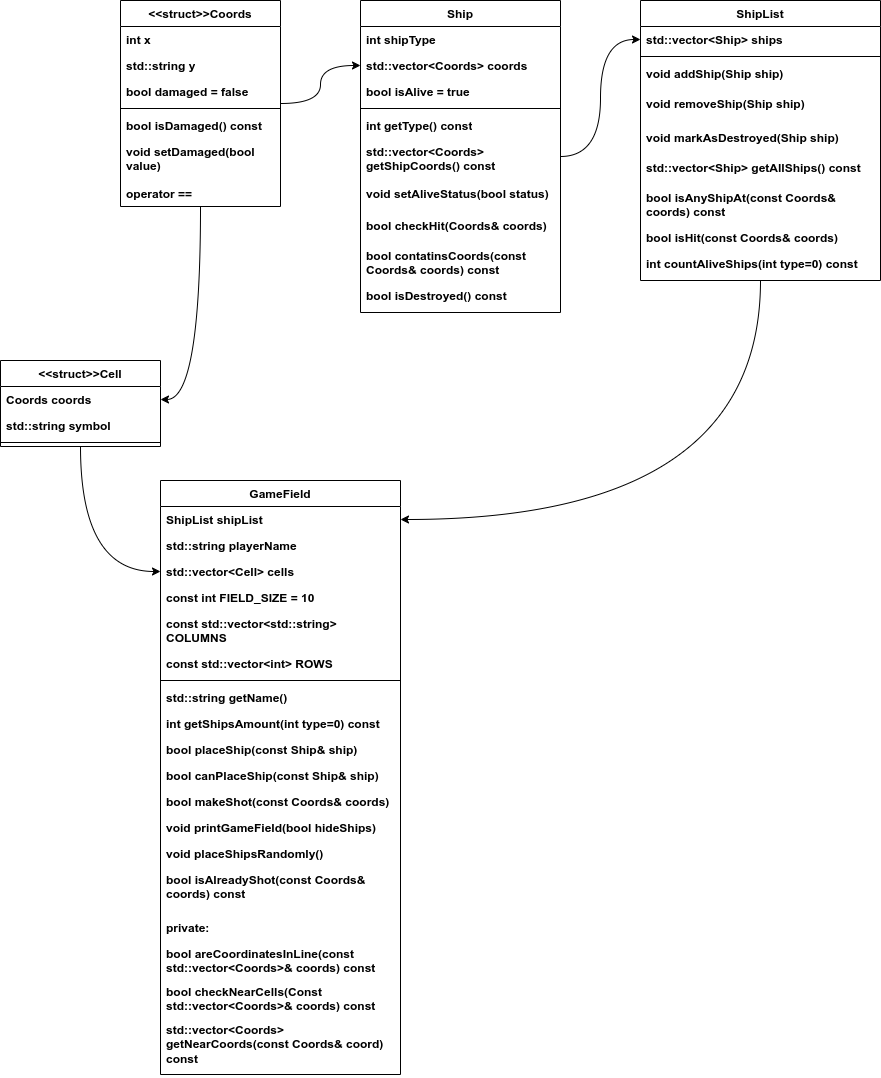

The diagram above was exported from draw.io. Its source (the exported page's mxGraphModel, read from the mxfile embedded in the PNG):
<mxGraphModel dx="1274" dy="689" grid="1" gridSize="10" guides="1" tooltips="1" connect="1" arrows="1" fold="1" page="1" pageScale="1" pageWidth="850" pageHeight="1100" math="0" shadow="0">
  <root>
    <mxCell id="0" />
    <mxCell id="1" parent="0" />
    <mxCell id="22" value="GameField&lt;div&gt;&lt;br&gt;&lt;/div&gt;" style="swimlane;fontStyle=1;align=center;verticalAlign=top;childLayout=stackLayout;horizontal=1;startSize=26;horizontalStack=0;resizeParent=1;resizeParentMax=0;resizeLast=0;collapsible=1;marginBottom=0;whiteSpace=wrap;html=1;strokeColor=default;swimlaneFillColor=default;fontFamily=Helvetica;fontSize=12;fontColor=default;fillColor=default;" parent="1" vertex="1">
      <mxGeometry x="40" y="480" width="240" height="594" as="geometry" />
    </mxCell>
    <mxCell id="27" value="ShipList shipList" style="text;strokeColor=none;fillColor=none;align=left;verticalAlign=top;spacingLeft=4;spacingRight=4;overflow=hidden;rotatable=0;points=[[0,0.5],[1,0.5]];portConstraint=eastwest;whiteSpace=wrap;html=1;fontFamily=Helvetica;fontSize=12;fontColor=default;fontStyle=1;" parent="22" vertex="1">
      <mxGeometry y="26" width="240" height="26" as="geometry" />
    </mxCell>
    <mxCell id="84" value="std::string playerName" style="text;strokeColor=none;fillColor=none;align=left;verticalAlign=top;spacingLeft=4;spacingRight=4;overflow=hidden;rotatable=0;points=[[0,0.5],[1,0.5]];portConstraint=eastwest;whiteSpace=wrap;html=1;fontFamily=Helvetica;fontSize=12;fontColor=default;fontStyle=1;" parent="22" vertex="1">
      <mxGeometry y="52" width="240" height="26" as="geometry" />
    </mxCell>
    <mxCell id="114" value="std::vector&amp;lt;Cell&amp;gt; cells" style="text;strokeColor=none;fillColor=none;align=left;verticalAlign=top;spacingLeft=4;spacingRight=4;overflow=hidden;rotatable=0;points=[[0,0.5],[1,0.5]];portConstraint=eastwest;whiteSpace=wrap;html=1;fontFamily=Helvetica;fontSize=12;fontColor=default;fontStyle=1;" parent="22" vertex="1">
      <mxGeometry y="78" width="240" height="26" as="geometry" />
    </mxCell>
    <mxCell id="115" value="const int FIELD_SIZE = 10" style="text;strokeColor=none;fillColor=none;align=left;verticalAlign=top;spacingLeft=4;spacingRight=4;overflow=hidden;rotatable=0;points=[[0,0.5],[1,0.5]];portConstraint=eastwest;whiteSpace=wrap;html=1;fontFamily=Helvetica;fontSize=12;fontColor=default;fontStyle=1;" parent="22" vertex="1">
      <mxGeometry y="104" width="240" height="26" as="geometry" />
    </mxCell>
    <mxCell id="116" value="const std::vector&amp;lt;std::string&amp;gt; COLUMNS" style="text;strokeColor=none;fillColor=none;align=left;verticalAlign=top;spacingLeft=4;spacingRight=4;overflow=hidden;rotatable=0;points=[[0,0.5],[1,0.5]];portConstraint=eastwest;whiteSpace=wrap;html=1;fontFamily=Helvetica;fontSize=12;fontColor=default;fontStyle=1;" parent="22" vertex="1">
      <mxGeometry y="130" width="240" height="40" as="geometry" />
    </mxCell>
    <mxCell id="117" value="const std::vector&amp;lt;int&amp;gt; ROWS" style="text;strokeColor=none;fillColor=none;align=left;verticalAlign=top;spacingLeft=4;spacingRight=4;overflow=hidden;rotatable=0;points=[[0,0.5],[1,0.5]];portConstraint=eastwest;whiteSpace=wrap;html=1;fontFamily=Helvetica;fontSize=12;fontColor=default;fontStyle=1;" parent="22" vertex="1">
      <mxGeometry y="170" width="240" height="26" as="geometry" />
    </mxCell>
    <mxCell id="24" value="" style="line;strokeWidth=1;fillColor=default;align=center;verticalAlign=top;spacingTop=-1;spacingLeft=3;spacingRight=3;rotatable=0;labelPosition=right;points=[];portConstraint=eastwest;strokeColor=default;swimlaneFillColor=default;fontFamily=Helvetica;fontSize=12;fontColor=default;fontStyle=1;" parent="22" vertex="1">
      <mxGeometry y="196" width="240" height="8" as="geometry" />
    </mxCell>
    <mxCell id="127" value="std::string getName()" style="text;strokeColor=none;fillColor=none;align=left;verticalAlign=top;spacingLeft=4;spacingRight=4;overflow=hidden;rotatable=0;points=[[0,0.5],[1,0.5]];portConstraint=eastwest;whiteSpace=wrap;html=1;fontFamily=Helvetica;fontSize=12;fontColor=default;fontStyle=1;" parent="22" vertex="1">
      <mxGeometry y="204" width="240" height="26" as="geometry" />
    </mxCell>
    <mxCell id="128" value="int getShipsAmount(int type=0) const" style="text;strokeColor=none;fillColor=none;align=left;verticalAlign=top;spacingLeft=4;spacingRight=4;overflow=hidden;rotatable=0;points=[[0,0.5],[1,0.5]];portConstraint=eastwest;whiteSpace=wrap;html=1;fontFamily=Helvetica;fontSize=12;fontColor=default;fontStyle=1;" parent="22" vertex="1">
      <mxGeometry y="230" width="240" height="26" as="geometry" />
    </mxCell>
    <mxCell id="85" value="bool placeShip(const Ship&amp;amp; ship)" style="text;strokeColor=none;fillColor=none;align=left;verticalAlign=top;spacingLeft=4;spacingRight=4;overflow=hidden;rotatable=0;points=[[0,0.5],[1,0.5]];portConstraint=eastwest;whiteSpace=wrap;html=1;fontFamily=Helvetica;fontSize=12;fontColor=default;fontStyle=1;" parent="22" vertex="1">
      <mxGeometry y="256" width="240" height="26" as="geometry" />
    </mxCell>
    <mxCell id="86" value="bool canPlaceShip(const Ship&amp;amp; ship)" style="text;strokeColor=none;fillColor=none;align=left;verticalAlign=top;spacingLeft=4;spacingRight=4;overflow=hidden;rotatable=0;points=[[0,0.5],[1,0.5]];portConstraint=eastwest;whiteSpace=wrap;html=1;fontFamily=Helvetica;fontSize=12;fontColor=default;fontStyle=1;" parent="22" vertex="1">
      <mxGeometry y="282" width="240" height="26" as="geometry" />
    </mxCell>
    <mxCell id="87" value="bool makeShot(const Coords&amp;amp; coords)" style="text;strokeColor=none;fillColor=none;align=left;verticalAlign=top;spacingLeft=4;spacingRight=4;overflow=hidden;rotatable=0;points=[[0,0.5],[1,0.5]];portConstraint=eastwest;whiteSpace=wrap;html=1;fontFamily=Helvetica;fontSize=12;fontColor=default;fontStyle=1;" parent="22" vertex="1">
      <mxGeometry y="308" width="240" height="26" as="geometry" />
    </mxCell>
    <mxCell id="26" value="void printGameField(bool hideShips)" style="text;strokeColor=none;fillColor=none;align=left;verticalAlign=top;spacingLeft=4;spacingRight=4;overflow=hidden;rotatable=0;points=[[0,0.5],[1,0.5]];portConstraint=eastwest;whiteSpace=wrap;html=1;fontFamily=Helvetica;fontSize=12;fontColor=default;fontStyle=1;" parent="22" vertex="1">
      <mxGeometry y="334" width="240" height="26" as="geometry" />
    </mxCell>
    <mxCell id="90" value="void placeShipsRandomly()" style="text;strokeColor=none;fillColor=none;align=left;verticalAlign=top;spacingLeft=4;spacingRight=4;overflow=hidden;rotatable=0;points=[[0,0.5],[1,0.5]];portConstraint=eastwest;whiteSpace=wrap;html=1;fontFamily=Helvetica;fontSize=12;fontColor=default;fontStyle=1;" parent="22" vertex="1">
      <mxGeometry y="360" width="240" height="26" as="geometry" />
    </mxCell>
    <mxCell id="137" value="bool isAlreadyShot(const Coords&amp;amp; coords) const" style="text;strokeColor=none;fillColor=none;align=left;verticalAlign=top;spacingLeft=4;spacingRight=4;overflow=hidden;rotatable=0;points=[[0,0.5],[1,0.5]];portConstraint=eastwest;whiteSpace=wrap;html=1;fontFamily=Helvetica;fontSize=12;fontColor=default;fontStyle=1;" parent="22" vertex="1">
      <mxGeometry y="386" width="240" height="48" as="geometry" />
    </mxCell>
    <mxCell id="135" value="private:" style="text;strokeColor=none;fillColor=none;align=left;verticalAlign=top;spacingLeft=4;spacingRight=4;overflow=hidden;rotatable=0;points=[[0,0.5],[1,0.5]];portConstraint=eastwest;whiteSpace=wrap;html=1;fontFamily=Helvetica;fontSize=12;fontColor=default;fontStyle=1;" parent="22" vertex="1">
      <mxGeometry y="434" width="240" height="26" as="geometry" />
    </mxCell>
    <mxCell id="132" value="bool areCoordinatesInLine(const std::vector&amp;lt;Coords&amp;gt;&amp;amp; coords) const" style="text;strokeColor=none;fillColor=none;align=left;verticalAlign=top;spacingLeft=4;spacingRight=4;overflow=hidden;rotatable=0;points=[[0,0.5],[1,0.5]];portConstraint=eastwest;whiteSpace=wrap;html=1;fontFamily=Helvetica;fontSize=12;fontColor=default;fontStyle=1;" parent="22" vertex="1">
      <mxGeometry y="460" width="240" height="38" as="geometry" />
    </mxCell>
    <mxCell id="133" value="bool checkNearCells(Const std::vector&amp;lt;Coords&amp;gt;&amp;amp; coords) const" style="text;strokeColor=none;fillColor=none;align=left;verticalAlign=top;spacingLeft=4;spacingRight=4;overflow=hidden;rotatable=0;points=[[0,0.5],[1,0.5]];portConstraint=eastwest;whiteSpace=wrap;html=1;fontFamily=Helvetica;fontSize=12;fontColor=default;fontStyle=1;" parent="22" vertex="1">
      <mxGeometry y="498" width="240" height="38" as="geometry" />
    </mxCell>
    <mxCell id="134" value="std::vector&amp;lt;Coords&amp;gt; getNearCoords(const Coords&amp;amp; coord) const" style="text;strokeColor=none;fillColor=none;align=left;verticalAlign=top;spacingLeft=4;spacingRight=4;overflow=hidden;rotatable=0;points=[[0,0.5],[1,0.5]];portConstraint=eastwest;whiteSpace=wrap;html=1;fontFamily=Helvetica;fontSize=12;fontColor=default;fontStyle=1;" parent="22" vertex="1">
      <mxGeometry y="536" width="240" height="58" as="geometry" />
    </mxCell>
    <mxCell id="129" style="edgeStyle=orthogonalEdgeStyle;html=1;curved=1;entryX=1;entryY=0.5;entryDx=0;entryDy=0;" parent="1" source="36" target="122" edge="1">
      <mxGeometry relative="1" as="geometry">
        <mxPoint x="729.1666870117188" y="450" as="targetPoint" />
      </mxGeometry>
    </mxCell>
    <mxCell id="36" value="&amp;lt;&amp;lt;struct&amp;gt;&amp;gt;&lt;span style=&quot;background-color: transparent;&quot;&gt;Coords&lt;/span&gt;" style="swimlane;fontStyle=1;align=center;verticalAlign=top;childLayout=stackLayout;horizontal=1;startSize=26;horizontalStack=0;resizeParent=1;resizeParentMax=0;resizeLast=0;collapsible=1;marginBottom=0;whiteSpace=wrap;html=1;swimlaneFillColor=default;strokeColor=default;fontFamily=Helvetica;fontSize=12;fontColor=default;fillColor=default;" parent="1" vertex="1">
      <mxGeometry width="160" height="206" as="geometry" />
    </mxCell>
    <mxCell id="40" value="int x&lt;div&gt;&lt;br&gt;&lt;/div&gt;" style="text;strokeColor=none;fillColor=none;align=left;verticalAlign=top;spacingLeft=4;spacingRight=4;overflow=hidden;rotatable=0;points=[[0,0.5],[1,0.5]];portConstraint=eastwest;whiteSpace=wrap;html=1;fontFamily=Helvetica;fontSize=12;fontColor=default;fontStyle=1;" parent="36" vertex="1">
      <mxGeometry y="26" width="160" height="26" as="geometry" />
    </mxCell>
    <mxCell id="41" value="std::string y" style="text;strokeColor=none;fillColor=none;align=left;verticalAlign=top;spacingLeft=4;spacingRight=4;overflow=hidden;rotatable=0;points=[[0,0.5],[1,0.5]];portConstraint=eastwest;whiteSpace=wrap;html=1;fontFamily=Helvetica;fontSize=12;fontColor=default;fontStyle=1;" parent="36" vertex="1">
      <mxGeometry y="52" width="160" height="26" as="geometry" />
    </mxCell>
    <mxCell id="91" value="bool damaged = false" style="text;strokeColor=none;fillColor=none;align=left;verticalAlign=top;spacingLeft=4;spacingRight=4;overflow=hidden;rotatable=0;points=[[0,0.5],[1,0.5]];portConstraint=eastwest;whiteSpace=wrap;html=1;fontFamily=Helvetica;fontSize=12;fontColor=default;fontStyle=1;" parent="36" vertex="1">
      <mxGeometry y="78" width="160" height="26" as="geometry" />
    </mxCell>
    <mxCell id="38" value="" style="line;strokeWidth=1;fillColor=default;align=center;verticalAlign=top;spacingTop=-1;spacingLeft=3;spacingRight=3;rotatable=0;labelPosition=right;points=[];portConstraint=eastwest;strokeColor=default;swimlaneFillColor=default;fontFamily=Helvetica;fontSize=12;fontColor=default;fontStyle=1;" parent="36" vertex="1">
      <mxGeometry y="104" width="160" height="8" as="geometry" />
    </mxCell>
    <mxCell id="93" value="bool isDamaged() const" style="text;strokeColor=none;fillColor=none;align=left;verticalAlign=top;spacingLeft=4;spacingRight=4;overflow=hidden;rotatable=0;points=[[0,0.5],[1,0.5]];portConstraint=eastwest;whiteSpace=wrap;html=1;fontFamily=Helvetica;fontSize=12;fontColor=default;fontStyle=1;" parent="36" vertex="1">
      <mxGeometry y="112" width="160" height="26" as="geometry" />
    </mxCell>
    <mxCell id="43" value="void setDamaged(bool value)" style="text;strokeColor=none;fillColor=none;align=left;verticalAlign=top;spacingLeft=4;spacingRight=4;overflow=hidden;rotatable=0;points=[[0,0.5],[1,0.5]];portConstraint=eastwest;whiteSpace=wrap;html=1;fontFamily=Helvetica;fontSize=12;fontColor=default;fontStyle=1;" parent="36" vertex="1">
      <mxGeometry y="138" width="160" height="42" as="geometry" />
    </mxCell>
    <mxCell id="92" value="operator ==" style="text;strokeColor=none;fillColor=none;align=left;verticalAlign=top;spacingLeft=4;spacingRight=4;overflow=hidden;rotatable=0;points=[[0,0.5],[1,0.5]];portConstraint=eastwest;whiteSpace=wrap;html=1;fontFamily=Helvetica;fontSize=12;fontColor=default;fontStyle=1;" parent="36" vertex="1">
      <mxGeometry y="180" width="160" height="26" as="geometry" />
    </mxCell>
    <mxCell id="79" style="edgeStyle=orthogonalEdgeStyle;shape=connector;curved=1;rounded=1;html=1;strokeColor=default;align=center;verticalAlign=middle;fontFamily=Helvetica;fontSize=11;fontColor=default;labelBackgroundColor=default;endArrow=classic;" parent="1" source="50" target="62" edge="1">
      <mxGeometry relative="1" as="geometry" />
    </mxCell>
    <mxCell id="50" value="Ship" style="swimlane;fontStyle=1;align=center;verticalAlign=top;childLayout=stackLayout;horizontal=1;startSize=26;horizontalStack=0;resizeParent=1;resizeParentMax=0;resizeLast=0;collapsible=1;marginBottom=0;whiteSpace=wrap;html=1;strokeColor=default;swimlaneFillColor=default;fontFamily=Helvetica;fontSize=12;fontColor=default;fillColor=default;" parent="1" vertex="1">
      <mxGeometry x="240" width="200" height="312" as="geometry" />
    </mxCell>
    <mxCell id="59" value="int shipType" style="text;strokeColor=none;fillColor=none;align=left;verticalAlign=top;spacingLeft=4;spacingRight=4;overflow=hidden;rotatable=0;points=[[0,0.5],[1,0.5]];portConstraint=eastwest;whiteSpace=wrap;html=1;fontFamily=Helvetica;fontSize=12;fontColor=default;fontStyle=1;" parent="50" vertex="1">
      <mxGeometry y="26" width="200" height="26" as="geometry" />
    </mxCell>
    <mxCell id="51" value="std::vector&amp;lt;Coords&amp;gt; coords" style="text;strokeColor=none;fillColor=none;align=left;verticalAlign=top;spacingLeft=4;spacingRight=4;overflow=hidden;rotatable=0;points=[[0,0.5],[1,0.5]];portConstraint=eastwest;whiteSpace=wrap;html=1;fontFamily=Helvetica;fontSize=12;fontColor=default;fontStyle=1;" parent="50" vertex="1">
      <mxGeometry y="52" width="200" height="26" as="geometry" />
    </mxCell>
    <mxCell id="58" value="bool isAlive = true" style="text;strokeColor=none;fillColor=none;align=left;verticalAlign=top;spacingLeft=4;spacingRight=4;overflow=hidden;rotatable=0;points=[[0,0.5],[1,0.5]];portConstraint=eastwest;whiteSpace=wrap;html=1;fontFamily=Helvetica;fontSize=12;fontColor=default;fontStyle=1;" parent="50" vertex="1">
      <mxGeometry y="78" width="200" height="26" as="geometry" />
    </mxCell>
    <mxCell id="52" value="" style="line;strokeWidth=1;fillColor=default;align=center;verticalAlign=top;spacingTop=-1;spacingLeft=3;spacingRight=3;rotatable=0;labelPosition=right;points=[];portConstraint=eastwest;strokeColor=default;swimlaneFillColor=default;fontFamily=Helvetica;fontSize=12;fontColor=default;fontStyle=1;" parent="50" vertex="1">
      <mxGeometry y="104" width="200" height="8" as="geometry" />
    </mxCell>
    <mxCell id="53" value="int getType() const" style="text;strokeColor=none;fillColor=none;align=left;verticalAlign=top;spacingLeft=4;spacingRight=4;overflow=hidden;rotatable=0;points=[[0,0.5],[1,0.5]];portConstraint=eastwest;whiteSpace=wrap;html=1;fontFamily=Helvetica;fontSize=12;fontColor=default;fontStyle=1;" parent="50" vertex="1">
      <mxGeometry y="112" width="200" height="26" as="geometry" />
    </mxCell>
    <mxCell id="98" value="std::vector&amp;lt;Coords&amp;gt; getShipCoords() const" style="text;strokeColor=none;fillColor=none;align=left;verticalAlign=top;spacingLeft=4;spacingRight=4;overflow=hidden;rotatable=0;points=[[0,0.5],[1,0.5]];portConstraint=eastwest;whiteSpace=wrap;html=1;fontFamily=Helvetica;fontSize=12;fontColor=default;fontStyle=1;" parent="50" vertex="1">
      <mxGeometry y="138" width="200" height="42" as="geometry" />
    </mxCell>
    <mxCell id="94" value="void setAliveStatus(bool status)" style="text;strokeColor=none;fillColor=none;align=left;verticalAlign=top;spacingLeft=4;spacingRight=4;overflow=hidden;rotatable=0;points=[[0,0.5],[1,0.5]];portConstraint=eastwest;whiteSpace=wrap;html=1;fontFamily=Helvetica;fontSize=12;fontColor=default;fontStyle=1;" parent="50" vertex="1">
      <mxGeometry y="180" width="200" height="32" as="geometry" />
    </mxCell>
    <mxCell id="82" value="bool checkHit(Coords&amp;amp; coords)" style="text;strokeColor=none;fillColor=none;align=left;verticalAlign=top;spacingLeft=4;spacingRight=4;overflow=hidden;rotatable=0;points=[[0,0.5],[1,0.5]];portConstraint=eastwest;whiteSpace=wrap;html=1;fontFamily=Helvetica;fontSize=12;fontColor=default;fontStyle=1;" parent="50" vertex="1">
      <mxGeometry y="212" width="200" height="30" as="geometry" />
    </mxCell>
    <mxCell id="95" value="bool contatinsCoords(const Coords&amp;amp; coords) const" style="text;strokeColor=none;fillColor=none;align=left;verticalAlign=top;spacingLeft=4;spacingRight=4;overflow=hidden;rotatable=0;points=[[0,0.5],[1,0.5]];portConstraint=eastwest;whiteSpace=wrap;html=1;fontFamily=Helvetica;fontSize=12;fontColor=default;fontStyle=1;" parent="50" vertex="1">
      <mxGeometry y="242" width="200" height="40" as="geometry" />
    </mxCell>
    <mxCell id="83" value="bool isDestroyed() const" style="text;strokeColor=none;fillColor=none;align=left;verticalAlign=top;spacingLeft=4;spacingRight=4;overflow=hidden;rotatable=0;points=[[0,0.5],[1,0.5]];portConstraint=eastwest;whiteSpace=wrap;html=1;fontFamily=Helvetica;fontSize=12;fontColor=default;fontStyle=1;" parent="50" vertex="1">
      <mxGeometry y="282" width="200" height="30" as="geometry" />
    </mxCell>
    <mxCell id="67" style="edgeStyle=orthogonalEdgeStyle;shape=connector;curved=1;rounded=1;html=1;entryX=1;entryY=0.5;entryDx=0;entryDy=0;strokeColor=default;align=center;verticalAlign=middle;fontFamily=Helvetica;fontSize=11;fontColor=default;labelBackgroundColor=default;endArrow=classic;" parent="1" source="61" target="27" edge="1">
      <mxGeometry relative="1" as="geometry" />
    </mxCell>
    <mxCell id="61" value="ShipList" style="swimlane;fontStyle=1;align=center;verticalAlign=top;childLayout=stackLayout;horizontal=1;startSize=26;horizontalStack=0;resizeParent=1;resizeParentMax=0;resizeLast=0;collapsible=1;marginBottom=0;whiteSpace=wrap;html=1;strokeColor=default;swimlaneFillColor=default;fontFamily=Helvetica;fontSize=12;fontColor=default;fillColor=default;" parent="1" vertex="1">
      <mxGeometry x="520" width="240" height="280" as="geometry">
        <mxRectangle x="520" width="80" height="30" as="alternateBounds" />
      </mxGeometry>
    </mxCell>
    <mxCell id="62" value="std::vector&amp;lt;Ship&amp;gt; ships" style="text;strokeColor=none;fillColor=none;align=left;verticalAlign=top;spacingLeft=4;spacingRight=4;overflow=hidden;rotatable=0;points=[[0,0.5],[1,0.5]];portConstraint=eastwest;whiteSpace=wrap;html=1;fontFamily=Helvetica;fontSize=12;fontColor=default;fontStyle=1;" parent="61" vertex="1">
      <mxGeometry y="26" width="240" height="26" as="geometry" />
    </mxCell>
    <mxCell id="63" value="" style="line;strokeWidth=1;fillColor=default;align=center;verticalAlign=top;spacingTop=-1;spacingLeft=3;spacingRight=3;rotatable=0;labelPosition=right;points=[];portConstraint=eastwest;strokeColor=default;swimlaneFillColor=default;fontFamily=Helvetica;fontSize=12;fontColor=default;fontStyle=1;" parent="61" vertex="1">
      <mxGeometry y="52" width="240" height="8" as="geometry" />
    </mxCell>
    <mxCell id="64" value="void addShip(Ship ship)" style="text;strokeColor=none;fillColor=none;align=left;verticalAlign=top;spacingLeft=4;spacingRight=4;overflow=hidden;rotatable=0;points=[[0,0.5],[1,0.5]];portConstraint=eastwest;whiteSpace=wrap;html=1;fontFamily=Helvetica;fontSize=12;fontColor=default;fontStyle=1;" parent="61" vertex="1">
      <mxGeometry y="60" width="240" height="30" as="geometry" />
    </mxCell>
    <mxCell id="68" value="void removeShip(Ship ship)" style="text;strokeColor=none;fillColor=none;align=left;verticalAlign=top;spacingLeft=4;spacingRight=4;overflow=hidden;rotatable=0;points=[[0,0.5],[1,0.5]];portConstraint=eastwest;whiteSpace=wrap;html=1;fontFamily=Helvetica;fontSize=12;fontColor=default;fontStyle=1;" parent="61" vertex="1">
      <mxGeometry y="90" width="240" height="34" as="geometry" />
    </mxCell>
    <mxCell id="81" value="void markAsDestroyed(Ship ship)" style="text;strokeColor=none;fillColor=none;align=left;verticalAlign=top;spacingLeft=4;spacingRight=4;overflow=hidden;rotatable=0;points=[[0,0.5],[1,0.5]];portConstraint=eastwest;whiteSpace=wrap;html=1;fontFamily=Helvetica;fontSize=12;fontColor=default;fontStyle=1;" parent="61" vertex="1">
      <mxGeometry y="124" width="240" height="30" as="geometry" />
    </mxCell>
    <mxCell id="69" value="std::vector&amp;lt;Ship&amp;gt; getAllShips() const" style="text;strokeColor=none;fillColor=none;align=left;verticalAlign=top;spacingLeft=4;spacingRight=4;overflow=hidden;rotatable=0;points=[[0,0.5],[1,0.5]];portConstraint=eastwest;whiteSpace=wrap;html=1;fontFamily=Helvetica;fontSize=12;fontColor=default;fontStyle=1;" parent="61" vertex="1">
      <mxGeometry y="154" width="240" height="30" as="geometry" />
    </mxCell>
    <mxCell id="77" value="bool isAnyShipAt(const Coords&amp;amp; coords) const" style="text;strokeColor=none;fillColor=none;align=left;verticalAlign=top;spacingLeft=4;spacingRight=4;overflow=hidden;rotatable=0;points=[[0,0.5],[1,0.5]];portConstraint=eastwest;whiteSpace=wrap;html=1;fontFamily=Helvetica;fontSize=12;fontColor=default;fontStyle=1;" parent="61" vertex="1">
      <mxGeometry y="184" width="240" height="40" as="geometry" />
    </mxCell>
    <mxCell id="78" value="bool isHit(const Coords&amp;amp; coords)" style="text;strokeColor=none;fillColor=none;align=left;verticalAlign=top;spacingLeft=4;spacingRight=4;overflow=hidden;rotatable=0;points=[[0,0.5],[1,0.5]];portConstraint=eastwest;whiteSpace=wrap;html=1;fontFamily=Helvetica;fontSize=12;fontColor=default;fontStyle=1;" parent="61" vertex="1">
      <mxGeometry y="224" width="240" height="26" as="geometry" />
    </mxCell>
    <mxCell id="80" value="int countAliveShips(int type=0) const" style="text;strokeColor=none;fillColor=none;align=left;verticalAlign=top;spacingLeft=4;spacingRight=4;overflow=hidden;rotatable=0;points=[[0,0.5],[1,0.5]];portConstraint=eastwest;whiteSpace=wrap;html=1;fontFamily=Helvetica;fontSize=12;fontColor=default;fontStyle=1;" parent="61" vertex="1">
      <mxGeometry y="250" width="240" height="30" as="geometry" />
    </mxCell>
    <mxCell id="60" style="edgeStyle=orthogonalEdgeStyle;html=1;entryX=0;entryY=0.5;entryDx=0;entryDy=0;curved=1;strokeColor=default;align=center;verticalAlign=top;swimlaneFillColor=default;fontFamily=Helvetica;fontSize=12;fontColor=default;fontStyle=1;startSize=26;fillColor=default;" parent="1" source="36" target="51" edge="1">
      <mxGeometry relative="1" as="geometry" />
    </mxCell>
    <mxCell id="120" style="edgeStyle=orthogonalEdgeStyle;curved=1;html=1;entryX=0;entryY=0.5;entryDx=0;entryDy=0;elbow=vertical;" parent="1" source="121" target="114" edge="1">
      <mxGeometry relative="1" as="geometry">
        <mxPoint x="720" y="438" as="sourcePoint" />
      </mxGeometry>
    </mxCell>
    <mxCell id="121" value="&amp;lt;&amp;lt;struct&amp;gt;&amp;gt;Cell" style="swimlane;fontStyle=1;align=center;verticalAlign=top;childLayout=stackLayout;horizontal=1;startSize=26;horizontalStack=0;resizeParent=1;resizeParentMax=0;resizeLast=0;collapsible=1;marginBottom=0;whiteSpace=wrap;html=1;strokeColor=default;swimlaneFillColor=default;fontFamily=Helvetica;fontSize=12;fontColor=default;fillColor=default;" parent="1" vertex="1">
      <mxGeometry x="-120" y="360" width="160" height="86" as="geometry" />
    </mxCell>
    <mxCell id="122" value="Coords coords" style="text;strokeColor=none;fillColor=none;align=left;verticalAlign=top;spacingLeft=4;spacingRight=4;overflow=hidden;rotatable=0;points=[[0,0.5],[1,0.5]];portConstraint=eastwest;whiteSpace=wrap;html=1;fontFamily=Helvetica;fontSize=12;fontColor=default;fontStyle=1;" parent="121" vertex="1">
      <mxGeometry y="26" width="160" height="26" as="geometry" />
    </mxCell>
    <mxCell id="125" value="std::string symbol" style="text;strokeColor=none;fillColor=none;align=left;verticalAlign=top;spacingLeft=4;spacingRight=4;overflow=hidden;rotatable=0;points=[[0,0.5],[1,0.5]];portConstraint=eastwest;whiteSpace=wrap;html=1;fontFamily=Helvetica;fontSize=12;fontColor=default;fontStyle=1;" parent="121" vertex="1">
      <mxGeometry y="52" width="160" height="26" as="geometry" />
    </mxCell>
    <mxCell id="123" value="" style="line;strokeWidth=1;fillColor=default;align=center;verticalAlign=top;spacingTop=-1;spacingLeft=3;spacingRight=3;rotatable=0;labelPosition=right;points=[];portConstraint=eastwest;strokeColor=default;swimlaneFillColor=default;fontFamily=Helvetica;fontSize=12;fontColor=default;fontStyle=1;" parent="121" vertex="1">
      <mxGeometry y="78" width="160" height="8" as="geometry" />
    </mxCell>
  </root>
</mxGraphModel>